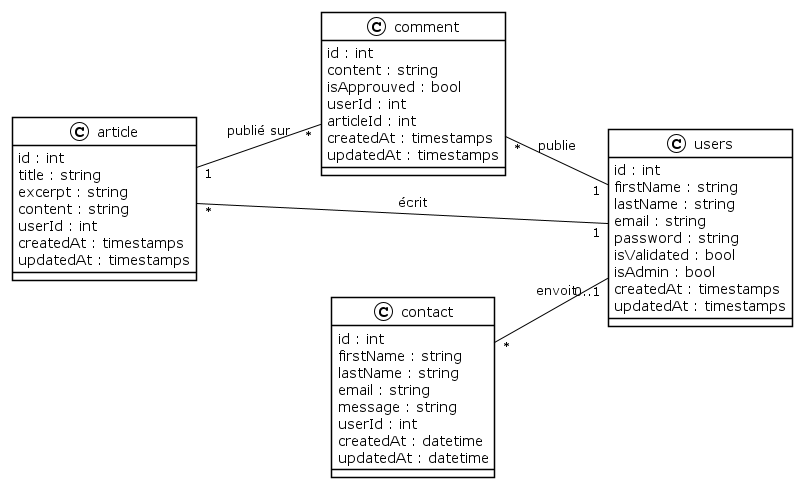

The diagram above was rendered by PlantUML. Its source (embedded in the PNG):
@startuml

!theme plain
left to right direction

class article {
    id : int
    title : string
    excerpt : string
    content : string
    userId : int
    createdAt : timestamps
    updatedAt : timestamps
}

class comment {
    id : int
    content : string
    isApprouved : bool
    userId : int
    articleId : int
    createdAt : timestamps
    updatedAt : timestamps
}

class users {
   id : int
   firstName : string
   lastName : string
   email : string
   password : string
   isValidated : bool
   isAdmin : bool
   createdAt : timestamps
   updatedAt : timestamps
}

class contact {
    id : int
    firstName : string
    lastName : string
    email : string
    message : string
    userId : int
    createdAt : datetime
    updatedAt : datetime
}

contact "*" -- "0..1" users : envoit
article "*" -- "1" users : écrit
comment "*" -- "1" users : publie
article "1" -- "*" comment : publié sur

@enduml